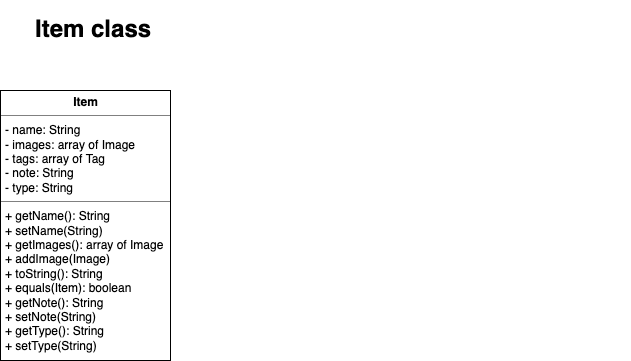

The diagram above was exported from draw.io. Its source (the exported page's mxGraphModel, read from the mxfile embedded in the PNG):
<mxGraphModel dx="772" dy="2839" grid="1" gridSize="10" guides="1" tooltips="1" connect="1" arrows="1" fold="1" page="1" pageScale="1" pageWidth="850" pageHeight="1100" background="#ffffff" math="0" shadow="0">
  <root>
    <mxCell id="0" />
    <mxCell id="1" parent="0" />
    <mxCell id="4IWfqU8dxx6f9kpA8DhU-29" value="&lt;p style=&quot;margin: 0px ; margin-top: 4px ; text-align: center&quot;&gt;&lt;b&gt;Item&lt;/b&gt;&lt;br&gt;&lt;/p&gt;&lt;hr size=&quot;1&quot;&gt;&lt;p style=&quot;margin: 0px ; margin-left: 4px&quot;&gt;- name: String&lt;/p&gt;&lt;p style=&quot;margin: 0px ; margin-left: 4px&quot;&gt;- images: array of Image&lt;/p&gt;&lt;p style=&quot;margin: 0px ; margin-left: 4px&quot;&gt;- tags: array of Tag&lt;br&gt;&lt;/p&gt;&lt;p style=&quot;margin: 0px ; margin-left: 4px&quot;&gt;- note: String&lt;/p&gt;&lt;p style=&quot;margin: 0px ; margin-left: 4px&quot;&gt;- type: String&lt;br&gt;&lt;/p&gt;&lt;hr size=&quot;1&quot;&gt;&lt;p style=&quot;margin: 0px ; margin-left: 4px&quot;&gt;+ getName(): String&lt;/p&gt;&lt;p style=&quot;margin: 0px ; margin-left: 4px&quot;&gt;+ setName(String)&lt;/p&gt;&lt;p style=&quot;margin: 0px ; margin-left: 4px&quot;&gt;+ getImages(): array of Image&lt;/p&gt;&lt;p style=&quot;margin: 0px ; margin-left: 4px&quot;&gt;+ addImage(Image)&lt;/p&gt;&lt;p style=&quot;margin: 0px ; margin-left: 4px&quot;&gt;+ toString(): String&lt;/p&gt;&lt;p style=&quot;margin: 0px ; margin-left: 4px&quot;&gt;+ equals(Item): boolean&lt;br&gt;&lt;/p&gt;&lt;p style=&quot;margin: 0px ; margin-left: 4px&quot;&gt;+ getNote(): String&lt;/p&gt;&lt;p style=&quot;margin: 0px ; margin-left: 4px&quot;&gt;+ setNote(String)&lt;/p&gt;&lt;p style=&quot;margin: 0px ; margin-left: 4px&quot;&gt;+ getType(): String&lt;/p&gt;&lt;p style=&quot;margin: 0px ; margin-left: 4px&quot;&gt;+ setType(String)&lt;/p&gt;" style="verticalAlign=top;align=left;overflow=fill;fontSize=12;fontFamily=Helvetica;html=1;" parent="1" vertex="1">
      <mxGeometry x="80" y="-2060" width="170" height="270" as="geometry" />
    </mxCell>
    <mxCell id="N9CVRdj38T2Mo4630n65-1" value="&lt;h1&gt;Item class &lt;br&gt;&lt;/h1&gt;&lt;p&gt;&lt;br&gt;&lt;/p&gt;" style="text;html=1;strokeColor=none;fillColor=none;spacing=5;spacingTop=-20;whiteSpace=wrap;overflow=hidden;rounded=0;" parent="1" vertex="1">
      <mxGeometry x="110" y="-2140" width="600" height="120" as="geometry" />
    </mxCell>
  </root>
</mxGraphModel>